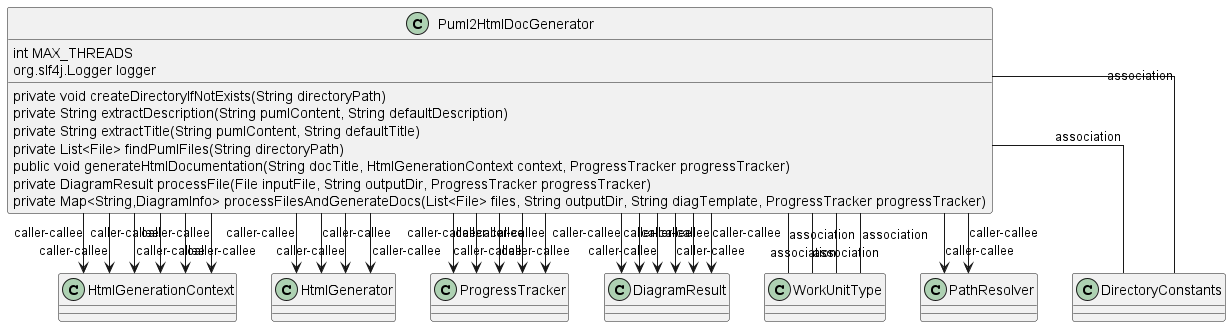

The diagram above was rendered by PlantUML. Its source (embedded in the PNG):
@startuml
skinparam linetype Ortho
class Puml2HtmlDocGenerator {
    int MAX_THREADS
    org.slf4j.Logger logger
    private void createDirectoryIfNotExists(String directoryPath)
    private String extractDescription(String pumlContent, String defaultDescription)
    private String extractTitle(String pumlContent, String defaultTitle)
    private List<File> findPumlFiles(String directoryPath)
    public void generateHtmlDocumentation(String docTitle, HtmlGenerationContext context, ProgressTracker progressTracker)
    private DiagramResult processFile(File inputFile, String outputDir, ProgressTracker progressTracker)
    private Map<String,DiagramInfo> processFilesAndGenerateDocs(List<File> files, String outputDir, String diagTemplate, ProgressTracker progressTracker)
}
Puml2HtmlDocGenerator --> HtmlGenerationContext : caller-callee
Puml2HtmlDocGenerator --> HtmlGenerationContext : caller-callee
Puml2HtmlDocGenerator --> HtmlGenerationContext : caller-callee
Puml2HtmlDocGenerator --> HtmlGenerationContext : caller-callee
Puml2HtmlDocGenerator --> HtmlGenerationContext : caller-callee
Puml2HtmlDocGenerator --> HtmlGenerationContext : caller-callee
Puml2HtmlDocGenerator --> HtmlGenerator : caller-callee
Puml2HtmlDocGenerator --> HtmlGenerator : caller-callee
Puml2HtmlDocGenerator --> ProgressTracker : caller-callee
Puml2HtmlDocGenerator --> ProgressTracker : caller-callee
Puml2HtmlDocGenerator --> HtmlGenerator : caller-callee
Puml2HtmlDocGenerator --> ProgressTracker : caller-callee
Puml2HtmlDocGenerator --> DiagramResult : caller-callee
Puml2HtmlDocGenerator --> DiagramResult : caller-callee
Puml2HtmlDocGenerator --> DiagramResult : caller-callee
Puml2HtmlDocGenerator --> HtmlGenerator : caller-callee
Puml2HtmlDocGenerator --> DiagramResult : caller-callee
Puml2HtmlDocGenerator --> DiagramResult : caller-callee
Puml2HtmlDocGenerator --> DiagramResult : caller-callee
Puml2HtmlDocGenerator --> ProgressTracker : caller-callee
Puml2HtmlDocGenerator -- WorkUnitType : association
Puml2HtmlDocGenerator -- WorkUnitType : association
Puml2HtmlDocGenerator -- WorkUnitType : association
Puml2HtmlDocGenerator --> PathResolver : caller-callee
Puml2HtmlDocGenerator --> PathResolver : caller-callee
Puml2HtmlDocGenerator --> ProgressTracker : caller-callee
Puml2HtmlDocGenerator -- DirectoryConstants : association
Puml2HtmlDocGenerator -- DirectoryConstants : association
Puml2HtmlDocGenerator -- WorkUnitType : association
@enduml